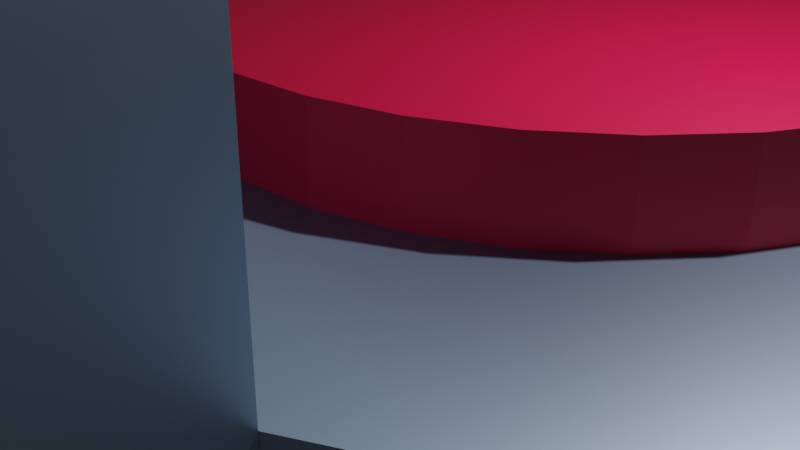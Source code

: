 # Source: launchpad.blend  (saved by Blender 2.81.16; exported with 4.5.12 LTS)
import bpy
from mathutils import Matrix  # noqa: F401  (used for matrix-valued properties, if any)

bpy.ops.wm.read_factory_settings(use_empty=True)
scene = bpy.context.scene
scene.name = 'Scene'

# ---- collections
col_collection = bpy.data.collections.new('Collection'); scene.collection.children.link(col_collection)

# ---- materials (node trees are filled in below, after node groups)
mat_steel = bpy.data.materials.new('Steel')
mat_steel.use_transparent_shadow = False
mat_launchpad = bpy.data.materials.new('launchpad')
mat_launchpad.use_transparent_shadow = False

# ---- material node trees
mat_steel.use_nodes = True; mat_steel.node_tree.nodes.clear()
_N = mat_steel.node_tree.nodes; _L = mat_steel.node_tree.links
n0 = _N.new('ShaderNodeOutputMaterial'); n0.name = 'Material Output'; n0.location = (300, 300)
n1 = _N.new('ShaderNodeBsdfPrincipled'); n1.name = 'Principled BSDF'; n1.location = (10, 300)
n1.distribution = 'GGX'
n1.subsurface_method = 'BURLEY'
n1.inputs[0].default_value = (0.06125, 0.2232, 0.4564, 1.0)
n1.inputs[1].default_value = 0.5246
n1.inputs[3].default_value = 9.05
n1.inputs[15].default_value = 0.5574
n1.inputs[18].default_value = 0.3169
n1.inputs[27].default_value = (0.0, 0.0, 0.0, 1.0)
n1.inputs[28].default_value = 1.0
_L.new(n1.outputs[0], n0.inputs[0])
n0.is_active_output = True
mat_launchpad.use_nodes = True; mat_launchpad.node_tree.nodes.clear()
_N = mat_launchpad.node_tree.nodes; _L = mat_launchpad.node_tree.links
n0 = _N.new('ShaderNodeOutputMaterial'); n0.name = 'Material Output'; n0.location = (300, 300)
n1 = _N.new('ShaderNodeBsdfPrincipled'); n1.name = 'Principled BSDF'; n1.location = (10, 300)
n1.distribution = 'GGX'
n1.subsurface_method = 'BURLEY'
n1.inputs[0].default_value = (0.5711, 0.0, 0.04092, 1.0)
n1.inputs[3].default_value = 1.45
n1.inputs[27].default_value = (0.0, 0.0, 0.0, 1.0)
n1.inputs[28].default_value = 1.0
_L.new(n1.outputs[0], n0.inputs[0])
n0.is_active_output = True

# ---- world
world_world = bpy.data.worlds.new('World'); scene.world = world_world
world_world.use_nodes = True; world_world.node_tree.nodes.clear()
_N = world_world.node_tree.nodes; _L = world_world.node_tree.links
n0 = _N.new('ShaderNodeOutputWorld'); n0.name = 'World Output'; n0.location = (300, 300)
n1 = _N.new('ShaderNodeBackground'); n1.name = 'Background'; n1.location = (10, 300)
n1.inputs[0].default_value = (0.05088, 0.05088, 0.05088, 1.0)
_L.new(n1.outputs[0], n0.inputs[0])
n0.is_active_output = True
world_world.color = (0.05088, 0.05088, 0.05088)
world_world.use_sun_shadow = False
world_world.sun_shadow_jitter_overblur = 0.0

# ---- cameras
cam_camera = bpy.data.cameras.new('Camera')
cam_camera.clip_end = 100.0
cam_camera.ortho_scale = 7.314

# ---- lights
light_light = bpy.data.lights.new('Light', 'POINT')
light_light.transmission_factor = 0.0
light_light.energy = 1000.0
light_light.shadow_soft_size = 0.1
light_light.shadow_maximum_resolution = 0.006
light_light.use_absolute_resolution = True

# ---- meshes
me_cylinder = bpy.data.meshes.new('Cylinder')
me_cylinder.from_pydata([(0.0, 1.029, -1.028), (1.573e-08, 1.029, 1.028), (0.2008, 1.01, -1.028), (0.2008, 1.01, 1.028), (0.3939, 0.951, -1.028), (0.3939, 0.951, 1.028), (0.5719, 0.8559, -1.028), (0.5719, 0.8559, 1.028), (0.7278, 0.7278, -1.028), (0.7278, 0.7278, 1.028), (0.8559, 0.5719, -1.028), (0.8559, 0.5719, 1.028), (0.951, 0.3939, -1.028), (0.951, 0.3939, 1.028), (1.01, 0.2008, -1.028), (1.01, 0.2008, 1.028), (1.029, 7.55e-08, -1.028), (1.029, 7.55e-08, 1.028), (1.01, -0.2008, -1.028), (1.01, -0.2008, 1.028), (0.951, -0.3939, -1.028), (0.951, -0.3939, 1.028), (0.8559, -0.5719, -1.028), (0.8559, -0.5719, 1.028), (0.7278, -0.7278, -1.028), (0.7278, -0.7278, 1.028), (0.5719, -0.8559, -1.028), (0.5719, -0.8559, 1.028), (0.3939, -0.951, -1.028), (0.3939, -0.951, 1.028), (0.2008, -1.01, -1.028), (0.2008, -1.01, 1.028), (-3.258e-07, -1.029, -1.028), (-3.258e-07, -1.029, 1.028), (-0.2008, -1.01, -1.028), (-0.2008, -1.01, 1.028), (-0.3939, -0.951, -1.028), (-0.3939, -0.951, 1.028), (-0.5719, -0.8559, -1.028), (-0.5719, -0.8559, 1.028), (-0.7278, -0.7278, -1.028), (-0.7278, -0.7278, 1.028), (-0.8559, -0.5719, -1.028), (-0.8559, -0.5719, 1.028), (-0.951, -0.3939, -1.028), (-0.951, -0.3939, 1.028), (-1.01, -0.2008, -1.028), (-1.01, -0.2008, 1.028), (-1.029, 9.656e-07, -1.028), (-1.029, 9.656e-07, 1.028), (-1.01, 0.2008, -1.028), (-1.01, 0.2008, 1.028), (-0.951, 0.3939, -1.028), (-0.951, 0.3939, 1.028), (-0.8559, 0.5719, -1.028), (-0.8559, 0.5719, 1.028), (-0.7278, 0.7278, -1.028), (-0.7278, 0.7278, 1.028), (-0.5719, 0.8559, -1.028), (-0.5719, 0.8559, 1.028), (-0.3939, 0.951, -1.028), (-0.3939, 0.951, 1.028), (-0.2008, 1.01, -1.028), (-0.2008, 1.01, 1.028)], [], [(0, 1, 3, 2), (2, 3, 5, 4), (4, 5, 7, 6), (6, 7, 9, 8), (8, 9, 11, 10), (10, 11, 13, 12), (12, 13, 15, 14), (14, 15, 17, 16), (16, 17, 19, 18), (18, 19, 21, 20), (20, 21, 23, 22), (22, 23, 25, 24), (24, 25, 27, 26), (26, 27, 29, 28), (28, 29, 31, 30), (30, 31, 33, 32), (32, 33, 35, 34), (34, 35, 37, 36), (36, 37, 39, 38), (38, 39, 41, 40), (40, 41, 43, 42), (42, 43, 45, 44), (44, 45, 47, 46), (46, 47, 49, 48), (48, 49, 51, 50), (50, 51, 53, 52), (52, 53, 55, 54), (54, 55, 57, 56), (56, 57, 59, 58), (58, 59, 61, 60), (3, 1, 63, 61, 59, 57, 55, 53, 51, 49, 47, 45, 43, 41, 39, 37, 35, 33, 31, 29, 27, 25, 23, 21, 19, 17, 15, 13, 11, 9, 7, 5), (60, 61, 63, 62), (62, 63, 1, 0), (0, 2, 4, 6, 8, 10, 12, 14, 16, 18, 20, 22, 24, 26, 28, 30, 32, 34, 36, 38, 40, 42, 44, 46, 48, 50, 52, 54, 56, 58, 60, 62)])
_uv = me_cylinder.uv_layers.new(name='UVMap')
_uv.uv.foreach_set('vector', [1.0, 0.5, 1.0, 1.0, 0.9688, 1.0, 0.9688, 0.5, 0.9688, 0.5, 0.9688, 1.0, 0.9375, 1.0, 0.9375, 0.5, 0.9375, 0.5, 0.9375, 1.0, 0.9062, 1.0, 0.9062, 0.5, 0.9062, 0.5, 0.9062, 1.0, 0.875, 1.0, 0.875, 0.5, 0.875, 0.5, 0.875, 1.0, 0.8438, 1.0, 0.8438, 0.5, 0.8438, 0.5, 0.8438, 1.0, 0.8125, 1.0, 0.8125, 0.5, 0.8125, 0.5, 0.8125, 1.0, 0.7812, 1.0, 0.7812, 0.5, 0.7812, 0.5, 0.7812, 1.0, 0.75, 1.0, 0.75, 0.5, 0.75, 0.5, 0.75, 1.0, 0.7188, 1.0, 0.7188, 0.5, 0.7188, 0.5, 0.7188, 1.0, 0.6875, 1.0, 0.6875, 0.5, 0.6875, 0.5, 0.6875, 1.0, 0.6562, 1.0, 0.6562, 0.5, 0.6562, 0.5, 0.6562, 1.0, 0.625, 1.0, 0.625, 0.5, 0.625, 0.5, 0.625, 1.0, 0.5938, 1.0, 0.5938, 0.5, 0.5938, 0.5, 0.5938, 1.0, 0.5625, 1.0, 0.5625, 0.5, 0.5625, 0.5, 0.5625, 1.0, 0.5312, 1.0, 0.5312, 0.5, 0.5312, 0.5, 0.5312, 1.0, 0.5, 1.0, 0.5, 0.5, 0.5, 0.5, 0.5, 1.0, 0.4688, 1.0, 0.4688, 0.5, 0.4688, 0.5, 0.4688, 1.0, 0.4375, 1.0, 0.4375, 0.5, 0.4375, 0.5, 0.4375, 1.0, 0.4062, 1.0, 0.4062, 0.5, 0.4062, 0.5, 0.4062, 1.0, 0.375, 1.0, 0.375, 0.5, 0.375, 0.5, 0.375, 1.0, 0.3438, 1.0, 0.3438, 0.5, 0.3438, 0.5, 0.3438, 1.0, 0.3125, 1.0, 0.3125, 0.5, 0.3125, 0.5, 0.3125, 1.0, 0.2812, 1.0, 0.2812, 0.5, 0.2812, 0.5, 0.2812, 1.0, 0.25, 1.0, 0.25, 0.5, 0.25, 0.5, 0.25, 1.0, 0.2188, 1.0, 0.2188, 0.5, 0.2188, 0.5, 0.2188, 1.0, 0.1875, 1.0, 0.1875, 0.5, 0.1875, 0.5, 0.1875, 1.0, 0.1562, 1.0, 0.1562, 0.5, 0.1562, 0.5, 0.1562, 1.0, 0.125, 1.0, 0.125, 0.5, 0.125, 0.5, 0.125, 1.0, 0.09375, 1.0, 0.09375, 0.5, 0.09375, 0.5, 0.09375, 1.0, 0.0625, 1.0, 0.0625, 0.5, 0.2968, 0.4854, 0.25, 0.49, 0.2032, 0.4854, 0.1582, 0.4717, 0.1167, 0.4496, 0.08029, 0.4197, 0.05045, 0.3833, 0.02827, 0.3418, 0.01461, 0.2968, 0.01, 0.25, 0.01461, 0.2032, 0.02827, 0.1582, 0.05045, 0.1167, 0.08029, 0.08029, 0.1167, 0.05045, 0.1582, 0.02827, 0.2032, 0.01461, 0.25, 0.01, 0.2968, 0.01461, 0.3418, 0.02827, 0.3833, 0.05045, 0.4197, 0.08029, 0.4496, 0.1167, 0.4717, 0.1582, 0.4854, 0.2032, 0.49, 0.25, 0.4854, 0.2968, 0.4717, 0.3418, 0.4496, 0.3833, 0.4197, 0.4197, 0.3833, 0.4496, 0.3418, 0.4717, 0.0625, 0.5, 0.0625, 1.0, 0.03125, 1.0, 0.03125, 0.5, 0.03125, 0.5, 0.03125, 1.0, 0.0, 1.0, 0.0, 0.5, 0.75, 0.49, 0.7968, 0.4854, 0.8418, 0.4717, 0.8833, 0.4496, 0.9197, 0.4197, 0.9496, 0.3833, 0.9717, 0.3418, 0.9854, 0.2968, 0.99, 0.25, 0.9854, 0.2032, 0.9717, 0.1582, 0.9496, 0.1167, 0.9197, 0.08029, 0.8833, 0.05045, 0.8418, 0.02827, 0.7968, 0.01461, 0.75, 0.01, 0.7032, 0.01461, 0.6582, 0.02827, 0.6167, 0.05045, 0.5803, 0.08029, 0.5504, 0.1167, 0.5283, 0.1582, 0.5146, 0.2032, 0.51, 0.25, 0.5146, 0.2968, 0.5283, 0.3418, 0.5504, 0.3833, 0.5803, 0.4197, 0.6167, 0.4496, 0.6582, 0.4717, 0.7032, 0.4854])
me_cylinder.materials.append(mat_steel)
me_cylinder.materials.append(None)
me_cylinder.use_remesh_fix_poles = True
me_cylinder.use_remesh_preserve_attributes = False
me_cylinder.use_mirror_vertex_groups = False
me_cylinder.update()
me_cylinder_001 = bpy.data.meshes.new('Cylinder.001')
me_cylinder_001.from_pydata([(0.0, 1.0, -1.0), (-6.255e-08, 1.0, 1.0), (0.1951, 0.9808, -1.0), (0.1951, 0.9808, 1.0), (0.3827, 0.9239, -1.0), (0.3827, 0.9239, 1.0), (0.5556, 0.8315, -1.0), (0.5556, 0.8315, 1.0), (0.7071, 0.7071, -1.0), (0.7071, 0.7071, 1.0), (0.8315, 0.5556, -1.0), (0.8315, 0.5556, 1.0), (0.9239, 0.3827, -1.0), (0.9239, 0.3827, 1.0), (0.9808, 0.1951, -1.0), (0.9808, 0.1951, 1.0), (1.0, 7.55e-08, -1.0), (1.0, 7.55e-08, 1.0), (0.9808, -0.1951, -1.0), (0.9808, -0.1951, 1.0), (0.9239, -0.3827, -1.0), (0.9239, -0.3827, 1.0), (0.8315, -0.5556, -1.0), (0.8315, -0.5556, 1.0), (0.7071, -0.7071, -1.0), (0.7071, -0.7071, 1.0), (0.5556, -0.8315, -1.0), (0.5556, -0.8315, 1.0), (0.3827, -0.9239, -1.0), (0.3827, -0.9239, 1.0), (0.1951, -0.9808, -1.0), (0.1951, -0.9808, 1.0), (-3.258e-07, -1.0, -1.0), (-3.258e-07, -1.0, 1.0), (-0.1951, -0.9808, -1.0), (-0.1951, -0.9808, 1.0), (-0.3827, -0.9239, -1.0), (-0.3827, -0.9239, 1.0), (-0.5556, -0.8315, -1.0), (-0.5556, -0.8315, 1.0), (-0.7071, -0.7071, -1.0), (-0.7071, -0.7071, 1.0), (-0.8315, -0.5556, -1.0), (-0.8315, -0.5556, 1.0), (-0.9239, -0.3827, -1.0), (-0.9239, -0.3827, 1.0), (-0.9808, -0.1951, -1.0), (-0.9808, -0.1951, 1.0), (-1.0, 9.656e-07, -1.0), (-1.0, 9.656e-07, 1.0), (-0.9808, 0.1951, -1.0), (-0.9808, 0.1951, 1.0), (-0.9239, 0.3827, -1.0), (-0.9239, 0.3827, 1.0), (-0.8315, 0.5556, -1.0), (-0.8315, 0.5556, 1.0), (-0.7071, 0.7071, -1.0), (-0.7071, 0.7071, 1.0), (-0.5556, 0.8315, -1.0), (-0.5556, 0.8315, 1.0), (-0.3827, 0.9239, -1.0), (-0.3827, 0.9239, 1.0), (-0.1951, 0.9808, -1.0), (-0.1951, 0.9808, 1.0)], [], [(0, 1, 3, 2), (2, 3, 5, 4), (4, 5, 7, 6), (6, 7, 9, 8), (8, 9, 11, 10), (10, 11, 13, 12), (12, 13, 15, 14), (14, 15, 17, 16), (16, 17, 19, 18), (18, 19, 21, 20), (20, 21, 23, 22), (22, 23, 25, 24), (24, 25, 27, 26), (26, 27, 29, 28), (28, 29, 31, 30), (30, 31, 33, 32), (32, 33, 35, 34), (34, 35, 37, 36), (36, 37, 39, 38), (38, 39, 41, 40), (40, 41, 43, 42), (42, 43, 45, 44), (44, 45, 47, 46), (46, 47, 49, 48), (48, 49, 51, 50), (50, 51, 53, 52), (52, 53, 55, 54), (54, 55, 57, 56), (56, 57, 59, 58), (58, 59, 61, 60), (3, 1, 63, 61, 59, 57, 55, 53, 51, 49, 47, 45, 43, 41, 39, 37, 35, 33, 31, 29, 27, 25, 23, 21, 19, 17, 15, 13, 11, 9, 7, 5), (60, 61, 63, 62), (62, 63, 1, 0), (0, 2, 4, 6, 8, 10, 12, 14, 16, 18, 20, 22, 24, 26, 28, 30, 32, 34, 36, 38, 40, 42, 44, 46, 48, 50, 52, 54, 56, 58, 60, 62)])
_uv = me_cylinder_001.uv_layers.new(name='UVMap')
_uv.uv.foreach_set('vector', [1.0, 0.5, 1.0, 1.0, 0.9688, 1.0, 0.9688, 0.5, 0.9688, 0.5, 0.9688, 1.0, 0.9375, 1.0, 0.9375, 0.5, 0.9375, 0.5, 0.9375, 1.0, 0.9062, 1.0, 0.9062, 0.5, 0.9062, 0.5, 0.9062, 1.0, 0.875, 1.0, 0.875, 0.5, 0.875, 0.5, 0.875, 1.0, 0.8438, 1.0, 0.8438, 0.5, 0.8438, 0.5, 0.8438, 1.0, 0.8125, 1.0, 0.8125, 0.5, 0.8125, 0.5, 0.8125, 1.0, 0.7812, 1.0, 0.7812, 0.5, 0.7812, 0.5, 0.7812, 1.0, 0.75, 1.0, 0.75, 0.5, 0.75, 0.5, 0.75, 1.0, 0.7188, 1.0, 0.7188, 0.5, 0.7188, 0.5, 0.7188, 1.0, 0.6875, 1.0, 0.6875, 0.5, 0.6875, 0.5, 0.6875, 1.0, 0.6562, 1.0, 0.6562, 0.5, 0.6562, 0.5, 0.6562, 1.0, 0.625, 1.0, 0.625, 0.5, 0.625, 0.5, 0.625, 1.0, 0.5938, 1.0, 0.5938, 0.5, 0.5938, 0.5, 0.5938, 1.0, 0.5625, 1.0, 0.5625, 0.5, 0.5625, 0.5, 0.5625, 1.0, 0.5312, 1.0, 0.5312, 0.5, 0.5312, 0.5, 0.5312, 1.0, 0.5, 1.0, 0.5, 0.5, 0.5, 0.5, 0.5, 1.0, 0.4688, 1.0, 0.4688, 0.5, 0.4688, 0.5, 0.4688, 1.0, 0.4375, 1.0, 0.4375, 0.5, 0.4375, 0.5, 0.4375, 1.0, 0.4062, 1.0, 0.4062, 0.5, 0.4062, 0.5, 0.4062, 1.0, 0.375, 1.0, 0.375, 0.5, 0.375, 0.5, 0.375, 1.0, 0.3438, 1.0, 0.3438, 0.5, 0.3438, 0.5, 0.3438, 1.0, 0.3125, 1.0, 0.3125, 0.5, 0.3125, 0.5, 0.3125, 1.0, 0.2812, 1.0, 0.2812, 0.5, 0.2812, 0.5, 0.2812, 1.0, 0.25, 1.0, 0.25, 0.5, 0.25, 0.5, 0.25, 1.0, 0.2188, 1.0, 0.2188, 0.5, 0.2188, 0.5, 0.2188, 1.0, 0.1875, 1.0, 0.1875, 0.5, 0.1875, 0.5, 0.1875, 1.0, 0.1562, 1.0, 0.1562, 0.5, 0.1562, 0.5, 0.1562, 1.0, 0.125, 1.0, 0.125, 0.5, 0.125, 0.5, 0.125, 1.0, 0.09375, 1.0, 0.09375, 0.5, 0.09375, 0.5, 0.09375, 1.0, 0.0625, 1.0, 0.0625, 0.5, 0.2968, 0.4854, 0.25, 0.49, 0.2032, 0.4854, 0.1582, 0.4717, 0.1167, 0.4496, 0.08029, 0.4197, 0.05045, 0.3833, 0.02827, 0.3418, 0.01461, 0.2968, 0.01, 0.25, 0.01461, 0.2032, 0.02827, 0.1582, 0.05045, 0.1167, 0.08029, 0.08029, 0.1167, 0.05045, 0.1582, 0.02827, 0.2032, 0.01461, 0.25, 0.01, 0.2968, 0.01461, 0.3418, 0.02827, 0.3833, 0.05045, 0.4197, 0.08029, 0.4496, 0.1167, 0.4717, 0.1582, 0.4854, 0.2032, 0.49, 0.25, 0.4854, 0.2968, 0.4717, 0.3418, 0.4496, 0.3833, 0.4197, 0.4197, 0.3833, 0.4496, 0.3418, 0.4717, 0.0625, 0.5, 0.0625, 1.0, 0.03125, 1.0, 0.03125, 0.5, 0.03125, 0.5, 0.03125, 1.0, 0.0, 1.0, 0.0, 0.5, 0.75, 0.49, 0.7968, 0.4854, 0.8418, 0.4717, 0.8833, 0.4496, 0.9197, 0.4197, 0.9496, 0.3833, 0.9717, 0.3418, 0.9854, 0.2968, 0.99, 0.25, 0.9854, 0.2032, 0.9717, 0.1582, 0.9496, 0.1167, 0.9197, 0.08029, 0.8833, 0.05045, 0.8418, 0.02827, 0.7968, 0.01461, 0.75, 0.01, 0.7032, 0.01461, 0.6582, 0.02827, 0.6167, 0.05045, 0.5803, 0.08029, 0.5504, 0.1167, 0.5283, 0.1582, 0.5146, 0.2032, 0.51, 0.25, 0.5146, 0.2968, 0.5283, 0.3418, 0.5504, 0.3833, 0.5803, 0.4197, 0.6167, 0.4496, 0.6582, 0.4717, 0.7032, 0.4854])
me_cylinder_001.materials.append(mat_launchpad)
me_cylinder_001.use_remesh_fix_poles = True
me_cylinder_001.use_remesh_preserve_attributes = False
me_cylinder_001.use_mirror_vertex_groups = False
me_cylinder_001.update()
me_cube_001 = bpy.data.meshes.new('Cube.001')
me_cube_001.from_pydata([(-1.0, -1.0, -1.0), (-1.0, -1.0, 1.0), (-1.0, 1.0, -1.0), (-1.0, 1.0, 1.0), (1.0, -1.0, -1.0), (1.0, -1.0, 1.0), (1.0, 1.0, -1.0), (1.0, 1.0, 1.0), (-1.0, -0.1433, -0.5929), (-1.0, -0.02667, -0.5955), (-1.0, 0.08556, -0.6032), (-1.0, 0.1889, -0.6157), (-1.0, 0.2796, -0.6325), (-1.0, 0.354, -0.653), (-1.0, 0.4093, -0.6764), (-1.0, 0.4433, -0.7018), (-1.0, 0.4548, -0.7282), (-1.0, 0.4433, -0.7546), (-1.0, 0.4093, -0.78), (-1.0, 0.354, -0.8034), (-1.0, 0.2796, -0.8239), (-1.0, 0.1889, -0.8407), (-1.0, 0.08556, -0.8532), (-1.0, -0.02667, -0.8609), (-1.0, -0.1433, -0.8635), (-1.0, -0.2601, -0.8609), (-1.0, -0.3723, -0.8532), (-1.0, -0.4757, -0.8407), (-1.0, -0.5663, -0.8239), (-1.0, -0.6407, -0.8034), (-1.0, -0.696, -0.78), (-1.0, -0.73, -0.7546), (-1.0, -0.7415, -0.7282), (-1.0, -0.73, -0.7018), (-1.0, -0.696, -0.6764), (-1.0, -0.6407, -0.653), (-1.0, -0.5663, -0.6325), (-1.0, -0.4757, -0.6157), (-1.0, -0.3723, -0.6032), (-1.0, -0.2601, -0.5955), (1.0, -0.005885, -0.6087), (1.0, 0.08994, -0.6109), (1.0, 0.1821, -0.6172), (1.0, 0.267, -0.6274), (1.0, 0.3415, -0.6413), (1.0, 0.4026, -0.6581), (1.0, 0.448, -0.6773), (1.0, 0.4759, -0.6982), (1.0, 0.4854, -0.7199), (1.0, 0.4759, -0.7415), (1.0, 0.448, -0.7624), (1.0, 0.4026, -0.7816), (1.0, 0.3415, -0.7984), (1.0, 0.267, -0.8123), (1.0, 0.1821, -0.8225), (1.0, 0.08994, -0.8288), (1.0, -0.005885, -0.831), (1.0, -0.1018, -0.8288), (1.0, -0.1939, -0.8225), (1.0, -0.2788, -0.8122), (1.0, -0.3533, -0.7984), (1.0, -0.4144, -0.7816), (1.0, -0.4598, -0.7624), (1.0, -0.4877, -0.7415), (1.0, -0.4972, -0.7198), (1.0, -0.4877, -0.6982), (1.0, -0.4598, -0.6773), (1.0, -0.4144, -0.6581), (1.0, -0.3533, -0.6413), (1.0, -0.2788, -0.6274), (1.0, -0.1939, -0.6172), (1.0, -0.1018, -0.6109), (-1.0, -0.03328, -0.166), (-1.0, 0.07561, -0.1684), (-1.0, 0.1803, -0.1756), (-1.0, 0.2768, -0.1873), (-1.0, 0.3614, -0.203), (-1.0, 0.4308, -0.2221), (-1.0, 0.4824, -0.2439), (-1.0, 0.5142, -0.2676), (-1.0, 0.5248, -0.2923), (-1.0, 0.5141, -0.3169), (-1.0, 0.4824, -0.3406), (-1.0, 0.4308, -0.3624), (-1.0, 0.3613, -0.3815), (-1.0, 0.2768, -0.3972), (-1.0, 0.1803, -0.4089), (-1.0, 0.0756, -0.416), (-1.0, -0.03331, -0.4185), (-1.0, -0.1422, -0.416), (-1.0, -0.2469, -0.4089), (-1.0, -0.3434, -0.3972), (-1.0, -0.428, -0.3815), (-1.0, -0.4974, -0.3624), (-1.0, -0.5489, -0.3405), (-1.0, -0.5807, -0.3169), (-1.0, -0.5914, -0.2922), (-1.0, -0.5807, -0.2676), (-1.0, -0.5489, -0.2439), (-1.0, -0.4974, -0.2221), (-1.0, -0.428, -0.203), (-1.0, -0.3434, -0.1873), (-1.0, -0.2469, -0.1756), (-1.0, -0.1422, -0.1684), (1.0, 0.01668, -0.1042), (1.0, 0.1083, -0.1062), (1.0, 0.1963, -0.1123), (1.0, 0.2775, -0.1221), (1.0, 0.3486, -0.1353), (1.0, 0.407, -0.1514), (1.0, 0.4504, -0.1698), (1.0, 0.4771, -0.1897), (1.0, 0.4861, -0.2104), (1.0, 0.4771, -0.2311), (1.0, 0.4504, -0.251), (1.0, 0.407, -0.2694), (1.0, 0.3486, -0.2855), (1.0, 0.2775, -0.2987), (1.0, 0.1963, -0.3085), (1.0, 0.1083, -0.3145), (1.0, 0.01666, -0.3166), (1.0, -0.0749, -0.3145), (1.0, -0.163, -0.3085), (1.0, -0.2441, -0.2987), (1.0, -0.3153, -0.2855), (1.0, -0.3737, -0.2694), (1.0, -0.4171, -0.251), (1.0, -0.4437, -0.2311), (1.0, -0.4528, -0.2104), (1.0, -0.4438, -0.1897), (1.0, -0.417, -0.1698), (1.0, -0.3737, -0.1514), (1.0, -0.3153, -0.1353), (1.0, -0.2441, -0.1221), (1.0, -0.163, -0.1123), (1.0, -0.0749, -0.1062), (-1.0, -0.1148, 0.3828), (-1.0, -0.01209, 0.3806), (-1.0, 0.08668, 0.3738), (-1.0, 0.1777, 0.3628), (-1.0, 0.2574, 0.348), (-1.0, 0.3229, 0.3299), (-1.0, 0.3716, 0.3093), (-1.0, 0.4015, 0.287), (-1.0, 0.4116, 0.2638), (-1.0, 0.4015, 0.2406), (-1.0, 0.3716, 0.2182), (-1.0, 0.3229, 0.1976), (-1.0, 0.2574, 0.1795), (-1.0, 0.1777, 0.1648), (-1.0, 0.08668, 0.1538), (-1.0, -0.01205, 0.147), (-1.0, -0.1148, 0.1447), (-1.0, -0.2175, 0.147), (-1.0, -0.3162, 0.1538), (-1.0, -0.4072, 0.1647), (-1.0, -0.487, 0.1796), (-1.0, -0.5525, 0.1976), (-1.0, -0.6012, 0.2182), (-1.0, -0.6311, 0.2405), (-1.0, -0.6412, 0.2638), (-1.0, -0.6311, 0.287), (-1.0, -0.6012, 0.3093), (-1.0, -0.5525, 0.3299), (-1.0, -0.487, 0.348), (-1.0, -0.4072, 0.3628), (-1.0, -0.3162, 0.3738), (-1.0, -0.2174, 0.3806), (1.0, 0.01434, 0.3744), (1.0, 0.1057, 0.3724), (1.0, 0.1936, 0.3663), (1.0, 0.2746, 0.3565), (1.0, 0.3456, 0.3434), (1.0, 0.4038, 0.3273), (1.0, 0.4472, 0.309), (1.0, 0.4738, 0.2891), (1.0, 0.4828, 0.2684), (1.0, 0.4738, 0.2478), (1.0, 0.4472, 0.2279), (1.0, 0.4039, 0.2095), (1.0, 0.3456, 0.1935), (1.0, 0.2746, 0.1803), (1.0, 0.1936, 0.1705), (1.0, 0.1058, 0.1645), (1.0, 0.01436, 0.1625), (1.0, -0.07707, 0.1645), (1.0, -0.1649, 0.1705), (1.0, -0.2459, 0.1803), (1.0, -0.3169, 0.1935), (1.0, -0.3752, 0.2095), (1.0, -0.4185, 0.2279), (1.0, -0.4451, 0.2478), (1.0, -0.4541, 0.2684), (1.0, -0.4451, 0.2891), (1.0, -0.4185, 0.309), (1.0, -0.3752, 0.3273), (1.0, -0.3169, 0.3434), (1.0, -0.2459, 0.3565), (1.0, -0.1649, 0.3663), (1.0, -0.07703, 0.3724), (1.0, 0.01464, 0.7697), (1.0, 0.1061, 0.7677), (1.0, 0.1939, 0.7617), (1.0, 0.2749, 0.7519), (1.0, 0.3459, 0.7387), (1.0, 0.4041, 0.7227), (1.0, 0.4475, 0.7043), (1.0, 0.4741, 0.6845), (1.0, 0.4831, 0.6638), (1.0, 0.4741, 0.6431), (1.0, 0.4474, 0.6232), (1.0, 0.4042, 0.6049), (1.0, 0.3459, 0.5888), (1.0, 0.2749, 0.5757), (1.0, 0.194, 0.5659), (1.0, 0.1061, 0.5598), (1.0, 0.01468, 0.5578), (1.0, -0.07673, 0.5599), (1.0, -0.1646, 0.5659), (1.0, -0.2456, 0.5756), (1.0, -0.3166, 0.5888), (1.0, -0.3749, 0.6049), (1.0, -0.4181, 0.6232), (1.0, -0.4448, 0.6431), (1.0, -0.4538, 0.6638), (1.0, -0.4448, 0.6844), (1.0, -0.4181, 0.7043), (1.0, -0.3749, 0.7226), (1.0, -0.3166, 0.7387), (1.0, -0.2456, 0.7519), (1.0, -0.1646, 0.7617), (1.0, -0.07673, 0.7677), (-1.0, -0.0982, 0.8566), (-1.0, 0.004373, 0.8543), (-1.0, 0.1029, 0.8476), (-1.0, 0.1938, 0.8366), (-1.0, 0.2735, 0.8218), (-1.0, 0.3388, 0.8038), (-1.0, 0.3874, 0.7832), (-1.0, 0.4173, 0.7609), (-1.0, 0.4274, 0.7377), (-1.0, 0.4173, 0.7146), (-1.0, 0.3874, 0.6922), (-1.0, 0.3388, 0.6717), (-1.0, 0.2735, 0.6537), (-1.0, 0.1938, 0.6389), (-1.0, 0.103, 0.6279), (-1.0, 0.004379, 0.6211), (-1.0, -0.09815, 0.6188), (-1.0, -0.2007, 0.6212), (-1.0, -0.2993, 0.6279), (-1.0, -0.3901, 0.6389), (-1.0, -0.4698, 0.6537), (-1.0, -0.5352, 0.6717), (-1.0, -0.5837, 0.6922), (-1.0, -0.6136, 0.7146), (-1.0, -0.6237, 0.7377), (-1.0, -0.6136, 0.7609), (-1.0, -0.5838, 0.7832), (-1.0, -0.5352, 0.8038), (-1.0, -0.4698, 0.8218), (-1.0, -0.3902, 0.8366), (-1.0, -0.2993, 0.8476), (-1.0, -0.2007, 0.8543)], [], [(0, 96, 95, 94, 93, 92, 91, 90, 89, 88, 87, 86, 85, 84, 83, 82, 81, 80, 2, 16, 15, 14, 13, 12, 11, 10, 9, 8, 39, 38, 37, 36, 35, 34, 33, 32), (2, 3, 7, 6), (6, 48, 49, 50, 51, 52, 53, 54, 55, 56, 57, 58, 59, 60, 61, 62, 63, 64, 4), (4, 5, 1, 0), (2, 6, 4, 0), (7, 3, 1, 5), (31, 30, 29, 28, 27, 26, 25, 24, 23, 22, 21, 20, 19, 18, 17, 16, 2, 0, 32), (4, 64, 65, 66, 67, 68, 69, 70, 71, 40, 41, 42, 43, 44, 45, 46, 47, 48, 6, 112, 113, 114, 115, 116, 117, 118, 119, 120, 121, 122, 123, 124, 125, 126, 127, 128), (2, 80, 79, 78, 77, 76, 75, 74, 73, 72, 103, 102, 101, 100, 99, 98, 97, 96, 0, 1, 160, 159, 158, 157, 156, 155, 154, 153, 152, 151, 150, 149, 148, 147, 146, 145, 144, 3), (129, 130, 131, 132, 133, 134, 135, 104, 105, 106, 107, 108, 109, 110, 111, 112, 6, 7, 176, 177, 178, 179, 180, 181, 182, 183, 184, 185, 186, 187, 188, 189, 190, 191, 192, 5, 4, 128), (3, 144, 143, 142, 141, 140, 139, 138, 137, 136, 167, 166, 165, 164, 163, 162, 161, 160, 1, 256, 255, 254, 253, 252, 251, 250, 249, 248, 247, 246, 245, 244, 243, 242, 241, 240), (5, 192, 224, 225, 226, 227, 228, 229, 230, 231, 200, 201, 202, 203, 204, 205, 206, 207, 208, 7), (7, 208, 209, 210, 211, 212, 213, 214, 215, 216, 217, 218, 219, 220, 221, 222, 223, 224, 192, 193, 194, 195, 196, 197, 198, 199, 168, 169, 170, 171, 172, 173, 174, 175, 176), (239, 238, 237, 236, 235, 234, 233, 232, 263, 262, 261, 260, 259, 258, 257, 256, 1, 3, 240)])
_uv = me_cube_001.uv_layers.new(name='UVMap')
_uv.uv.foreach_set('vector', [0.375, 0.0, 0.4635, 0.05107, 0.4604, 0.05242, 0.4574, 0.05638, 0.4547, 0.06283, 0.4523, 0.07151, 0.4503, 0.08208, 0.4489, 0.09414, 0.448, 0.1072, 0.4477, 0.1208, 0.448, 0.1344, 0.4489, 0.1475, 0.4504, 0.1596, 0.4523, 0.1702, 0.4547, 0.1789, 0.4574, 0.1853, 0.4604, 0.1893, 0.4635, 0.1906, 0.375, 0.25, 0.409, 0.1819, 0.4123, 0.1804, 0.4154, 0.1762, 0.4184, 0.1693, 0.4209, 0.16, 0.423, 0.1486, 0.4246, 0.1357, 0.4256, 0.1217, 0.4259, 0.1071, 0.4256, 0.09249, 0.4246, 0.07847, 0.423, 0.06554, 0.4209, 0.05421, 0.4184, 0.04491, 0.4154, 0.038, 0.4123, 0.03374, 0.409, 0.03231, 0.375, 0.25, 0.625, 0.25, 0.625, 0.5, 0.375, 0.5, 0.375, 0.5, 0.41, 0.5643, 0.4073, 0.5655, 0.4047, 0.569, 0.4023, 0.5747, 0.4002, 0.5823, 0.3985, 0.5916, 0.3972, 0.6022, 0.3964, 0.6138, 0.3961, 0.6257, 0.3964, 0.6377, 0.3972, 0.6492, 0.3985, 0.6599, 0.4002, 0.6692, 0.4023, 0.6768, 0.4047, 0.6825, 0.4073, 0.686, 0.41, 0.6871, 0.375, 0.75, 0.375, 0.75, 0.625, 0.75, 0.625, 1.0, 0.375, 1.0, 0.125, 0.5, 0.375, 0.5, 0.375, 0.75, 0.125, 0.75, 0.625, 0.5, 0.875, 0.5, 0.875, 0.75, 0.625, 0.75, 0.4057, 0.03374, 0.4025, 0.038, 0.3996, 0.04491, 0.397, 0.05421, 0.3949, 0.06554, 0.3933, 0.07847, 0.3924, 0.09249, 0.3921, 0.1071, 0.3924, 0.1217, 0.3933, 0.1357, 0.3949, 0.1486, 0.397, 0.16, 0.3996, 0.1693, 0.4025, 0.1762, 0.4057, 0.1804, 0.409, 0.1819, 0.375, 0.25, 0.375, 0.0, 0.409, 0.03231, 0.375, 0.75, 0.41, 0.6871, 0.4127, 0.686, 0.4153, 0.6825, 0.4177, 0.6768, 0.4198, 0.6692, 0.4216, 0.6599, 0.4229, 0.6492, 0.4236, 0.6377, 0.4239, 0.6257, 0.4236, 0.6138, 0.4229, 0.6022, 0.4216, 0.5916, 0.4198, 0.5823, 0.4177, 0.5747, 0.4153, 0.569, 0.4127, 0.5655, 0.41, 0.5643, 0.375, 0.5, 0.4737, 0.5642, 0.4711, 0.5654, 0.4686, 0.5687, 0.4663, 0.5741, 0.4643, 0.5814, 0.4627, 0.5903, 0.4614, 0.6005, 0.4607, 0.6115, 0.4604, 0.6229, 0.4607, 0.6344, 0.4614, 0.6454, 0.4627, 0.6555, 0.4643, 0.6644, 0.4663, 0.6717, 0.4686, 0.6771, 0.4711, 0.6805, 0.4737, 0.6816, 0.375, 0.25, 0.4635, 0.1906, 0.4665, 0.1893, 0.4695, 0.1853, 0.4722, 0.1788, 0.4746, 0.1702, 0.4766, 0.1596, 0.4781, 0.1475, 0.4789, 0.1345, 0.4793, 0.1208, 0.479, 0.1072, 0.478, 0.09414, 0.4766, 0.08208, 0.4746, 0.0715, 0.4722, 0.06283, 0.4695, 0.05639, 0.4665, 0.05241, 0.4635, 0.05107, 0.375, 0.0, 0.625, 0.0, 0.533, 0.04485, 0.5301, 0.04612, 0.5273, 0.04984, 0.5247, 0.05594, 0.5224, 0.06413, 0.5206, 0.07409, 0.5192, 0.08548, 0.5184, 0.09781, 0.5181, 0.1107, 0.5184, 0.1235, 0.5192, 0.1358, 0.5206, 0.1472, 0.5224, 0.1572, 0.5247, 0.1654, 0.5273, 0.1714, 0.5301, 0.1752, 0.533, 0.1765, 0.625, 0.25, 0.4763, 0.6805, 0.4788, 0.6771, 0.4811, 0.6717, 0.4831, 0.6644, 0.4847, 0.6555, 0.486, 0.6454, 0.4867, 0.6344, 0.487, 0.6229, 0.4867, 0.6115, 0.486, 0.6005, 0.4847, 0.5903, 0.4831, 0.5814, 0.4811, 0.5741, 0.4788, 0.5687, 0.4763, 0.5654, 0.4737, 0.5642, 0.375, 0.5, 0.625, 0.5, 0.5336, 0.5646, 0.531, 0.5658, 0.5285, 0.5691, 0.5262, 0.5745, 0.5242, 0.5818, 0.5225, 0.5907, 0.5213, 0.6008, 0.5206, 0.6118, 0.5203, 0.6232, 0.5206, 0.6346, 0.5213, 0.6456, 0.5225, 0.6557, 0.5242, 0.6646, 0.5262, 0.6719, 0.5285, 0.6773, 0.531, 0.6806, 0.5336, 0.6818, 0.625, 0.75, 0.375, 0.75, 0.4737, 0.6816, 0.625, 0.25, 0.533, 0.1765, 0.5359, 0.1752, 0.5387, 0.1714, 0.5412, 0.1654, 0.5435, 0.1572, 0.5453, 0.1472, 0.5467, 0.1358, 0.5476, 0.1235, 0.5479, 0.1107, 0.5476, 0.09782, 0.5467, 0.08548, 0.5453, 0.0741, 0.5435, 0.06412, 0.5412, 0.05593, 0.5387, 0.04986, 0.5359, 0.04611, 0.533, 0.04485, 0.625, 0.0, 0.5922, 0.04703, 0.5893, 0.04829, 0.5865, 0.05203, 0.584, 0.0581, 0.5817, 0.06627, 0.5799, 0.07623, 0.5785, 0.08759, 0.5776, 0.09991, 0.5774, 0.1127, 0.5776, 0.1255, 0.5785, 0.1379, 0.5799, 0.1492, 0.5817, 0.1592, 0.584, 0.1674, 0.5865, 0.1734, 0.5893, 0.1772, 0.5922, 0.1784, 0.625, 0.75, 0.5336, 0.6818, 0.583, 0.6817, 0.5856, 0.6806, 0.588, 0.6773, 0.5903, 0.6719, 0.5923, 0.6646, 0.594, 0.6557, 0.5952, 0.6456, 0.596, 0.6346, 0.5962, 0.6232, 0.596, 0.6117, 0.5952, 0.6008, 0.594, 0.5906, 0.5923, 0.5818, 0.5903, 0.5745, 0.588, 0.5691, 0.5856, 0.5657, 0.583, 0.5646, 0.625, 0.5, 0.625, 0.5, 0.583, 0.5646, 0.5804, 0.5657, 0.5779, 0.5691, 0.5756, 0.5745, 0.5736, 0.5818, 0.572, 0.5906, 0.5707, 0.6008, 0.57, 0.6117, 0.5697, 0.6232, 0.57, 0.6346, 0.5707, 0.6456, 0.572, 0.6557, 0.5736, 0.6646, 0.5756, 0.6719, 0.5779, 0.6773, 0.5804, 0.6806, 0.583, 0.6817, 0.5336, 0.6818, 0.5361, 0.6806, 0.5386, 0.6773, 0.5409, 0.6719, 0.5429, 0.6646, 0.5446, 0.6557, 0.5458, 0.6456, 0.5465, 0.6346, 0.5468, 0.6232, 0.5465, 0.6118, 0.5458, 0.6008, 0.5446, 0.5907, 0.5429, 0.5818, 0.5409, 0.5745, 0.5386, 0.5691, 0.5361, 0.5658, 0.5336, 0.5646, 0.5951, 0.1772, 0.5979, 0.1734, 0.6005, 0.1674, 0.6027, 0.1592, 0.6046, 0.1492, 0.6059, 0.1379, 0.6068, 0.1255, 0.6071, 0.1127, 0.6068, 0.09991, 0.6059, 0.08759, 0.6046, 0.07622, 0.6027, 0.06627, 0.6005, 0.0581, 0.5979, 0.05203, 0.5951, 0.04829, 0.5922, 0.04703, 0.625, 0.0, 0.625, 0.25, 0.5922, 0.1784])
me_cube_001.materials.append(mat_steel)
me_cube_001.use_remesh_fix_poles = True
me_cube_001.use_remesh_preserve_attributes = False
me_cube_001.use_mirror_vertex_groups = False
me_cube_001.update()
me_circle = bpy.data.meshes.new('Circle')
me_circle.from_pydata([(-7.495e-22, 4.843, -1.68e-07), (-0.1951, 4.823, -1.68e-07), (-0.3827, 4.766, -1.68e-07), (-0.5556, 4.674, -1.68e-07), (-0.7071, 4.55, -1.68e-07), (-0.8315, 4.398, -1.68e-07), (-0.9239, 4.225, -1.68e-07), (-0.9808, 4.038, -1.68e-07), (-1.0, 3.843, -1.68e-07), (-0.9808, 3.647, -1.68e-07), (-0.9239, 3.46, -1.68e-07), (-0.8315, 3.287, -1.68e-07), (-0.7071, 3.135, -1.68e-07), (-0.5556, 3.011, -1.68e-07), (-0.3827, 2.919, -1.68e-07), (-0.1951, 2.862, -1.68e-07), (3.258e-07, 2.843, -1.68e-07), (0.1951, 2.862, -1.68e-07), (0.3827, 2.919, -1.68e-07), (0.5556, 3.011, -1.68e-07), (0.7071, 3.135, -1.68e-07), (0.8315, 3.287, -1.68e-07), (0.9239, 3.46, -1.68e-07), (0.9808, 3.647, -1.68e-07), (1.0, 3.843, -1.68e-07), (0.9808, 4.038, -1.68e-07), (0.9239, 4.225, -1.68e-07), (0.8315, 4.398, -1.68e-07), (0.7071, 4.55, -1.68e-07), (0.5556, 4.674, -1.68e-07), (0.3827, 4.766, -1.68e-07), (0.1951, 4.823, -1.68e-07)], [(1, 0), (2, 1), (3, 2), (4, 3), (5, 4), (6, 5), (7, 6), (8, 7), (9, 8), (10, 9), (11, 10), (12, 11), (13, 12), (14, 13), (15, 14), (16, 15), (17, 16), (18, 17), (19, 18), (20, 19), (21, 20), (22, 21), (23, 22), (24, 23), (25, 24), (26, 25), (27, 26), (28, 27), (29, 28), (30, 29), (31, 30), (0, 31)], [])
_uv = me_circle.uv_layers.new(name='UVMap')
_uv.uv.foreach_set('vector', [])
me_circle.use_remesh_fix_poles = True
me_circle.use_remesh_preserve_attributes = False
me_circle.use_mirror_vertex_groups = False
me_circle.update()
me_circle_002 = bpy.data.meshes.new('Circle.002')
me_circle_002.from_pydata([(0.0, 1.0, 0.0), (-0.1951, 0.9808, 0.0), (-0.3827, 0.9239, 0.0), (-0.5556, 0.8315, 0.0), (-0.7071, 0.7071, 0.0), (-0.8315, 0.5556, 0.0), (-0.9239, 0.3827, 0.0), (-0.9808, 0.1951, 0.0), (-1.0, 7.55e-08, 0.0), (-0.9808, -0.1951, 0.0), (-0.9239, -0.3827, 0.0), (-0.8315, -0.5556, 0.0), (-0.7071, -0.7071, 0.0), (-0.5556, -0.8315, 0.0), (-0.3827, -0.9239, 0.0), (-0.1951, -0.9808, 0.0), (3.258e-07, -1.0, 0.0), (0.1951, -0.9808, 0.0), (0.3827, -0.9239, 0.0), (0.5556, -0.8315, 0.0), (0.7071, -0.7071, 0.0), (0.8315, -0.5556, 0.0), (0.9239, -0.3827, 0.0), (0.9808, -0.1951, 0.0), (1.0, 9.656e-07, 0.0), (0.9808, 0.1951, 0.0), (0.9239, 0.3827, 0.0), (0.8315, 0.5556, 0.0), (0.7071, 0.7071, 0.0), (0.5556, 0.8315, 0.0), (0.3827, 0.9239, 0.0), (0.1951, 0.9808, 0.0)], [(1, 0), (2, 1), (3, 2), (4, 3), (5, 4), (6, 5), (7, 6), (8, 7), (9, 8), (10, 9), (11, 10), (12, 11), (13, 12), (14, 13), (15, 14), (16, 15), (17, 16), (18, 17), (19, 18), (20, 19), (21, 20), (22, 21), (23, 22), (24, 23), (25, 24), (26, 25), (27, 26), (28, 27), (29, 28), (30, 29), (31, 30), (0, 31)], [])
_uv = me_circle_002.uv_layers.new(name='UVMap')
_uv.uv.foreach_set('vector', [])
me_circle_002.use_remesh_fix_poles = True
me_circle_002.use_remesh_preserve_attributes = False
me_circle_002.use_mirror_vertex_groups = False
me_circle_002.update()
me_circle_003 = bpy.data.meshes.new('Circle.003')
me_circle_003.from_pydata([(0.0, 1.0, 0.0), (-0.1951, 0.9808, 0.0), (-0.3827, 0.9239, 0.0), (-0.5556, 0.8315, 0.0), (-0.7071, 0.7071, 0.0), (-0.8315, 0.5556, 0.0), (-0.9239, 0.3827, 0.0), (-0.9808, 0.1951, 0.0), (-1.0, 7.55e-08, 0.0), (-0.9808, -0.1951, 0.0), (-0.9239, -0.3827, 0.0), (-0.8315, -0.5556, 0.0), (-0.7071, -0.7071, 0.0), (-0.5556, -0.8315, 0.0), (-0.3827, -0.9239, 0.0), (-0.1951, -0.9808, 0.0), (3.258e-07, -1.0, 0.0), (0.1951, -0.9808, 0.0), (0.3827, -0.9239, 0.0), (0.5556, -0.8315, 0.0), (0.7071, -0.7071, 0.0), (0.8315, -0.5556, 0.0), (0.9239, -0.3827, 0.0), (0.9808, -0.1951, 0.0), (1.0, 9.656e-07, 0.0), (0.9808, 0.1951, 0.0), (0.9239, 0.3827, 0.0), (0.8315, 0.5556, 0.0), (0.7071, 0.7071, 0.0), (0.5556, 0.8315, 0.0), (0.3827, 0.9239, 0.0), (0.1951, 0.9808, 0.0)], [(1, 0), (2, 1), (3, 2), (4, 3), (5, 4), (6, 5), (7, 6), (8, 7), (9, 8), (10, 9), (11, 10), (12, 11), (13, 12), (14, 13), (15, 14), (16, 15), (17, 16), (18, 17), (19, 18), (20, 19), (21, 20), (22, 21), (23, 22), (24, 23), (25, 24), (26, 25), (27, 26), (28, 27), (29, 28), (30, 29), (31, 30), (0, 31)], [])
_uv = me_circle_003.uv_layers.new(name='UVMap')
_uv.uv.foreach_set('vector', [])
me_circle_003.use_remesh_fix_poles = True
me_circle_003.use_remesh_preserve_attributes = False
me_circle_003.use_mirror_vertex_groups = False
me_circle_003.update()
me_circle_004 = bpy.data.meshes.new('Circle.004')
me_circle_004.from_pydata([(0.0, 1.0, 0.0), (-0.1951, 0.9808, 0.0), (-0.3827, 0.9239, 0.0), (-0.5556, 0.8315, 0.0), (-0.7071, 0.7071, 0.0), (-0.8315, 0.5556, 0.0), (-0.9239, 0.3827, 0.0), (-0.9808, 0.1951, 0.0), (-1.0, 7.55e-08, 0.0), (-0.9808, -0.1951, 0.0), (-0.9239, -0.3827, 0.0), (-0.8315, -0.5556, 0.0), (-0.7071, -0.7071, 0.0), (-0.5556, -0.8315, 0.0), (-0.3827, -0.9239, 0.0), (-0.1951, -0.9808, 0.0), (3.258e-07, -1.0, 0.0), (0.1951, -0.9808, 0.0), (0.3827, -0.9239, 0.0), (0.5556, -0.8315, 0.0), (0.7071, -0.7071, 0.0), (0.8315, -0.5556, 0.0), (0.9239, -0.3827, 0.0), (0.9808, -0.1951, 0.0), (1.0, 9.656e-07, 0.0), (0.9808, 0.1951, 0.0), (0.9239, 0.3827, 0.0), (0.8315, 0.5556, 0.0), (0.7071, 0.7071, 0.0), (0.5556, 0.8315, 0.0), (0.3827, 0.9239, 0.0), (0.1951, 0.9808, 0.0)], [(1, 0), (2, 1), (3, 2), (4, 3), (5, 4), (6, 5), (7, 6), (8, 7), (9, 8), (10, 9), (11, 10), (12, 11), (13, 12), (14, 13), (15, 14), (16, 15), (17, 16), (18, 17), (19, 18), (20, 19), (21, 20), (22, 21), (23, 22), (24, 23), (25, 24), (26, 25), (27, 26), (28, 27), (29, 28), (30, 29), (31, 30), (0, 31)], [])
_uv = me_circle_004.uv_layers.new(name='UVMap')
_uv.uv.foreach_set('vector', [])
me_circle_004.use_remesh_fix_poles = True
me_circle_004.use_remesh_preserve_attributes = False
me_circle_004.use_mirror_vertex_groups = False
me_circle_004.update()

# ---- objects
ob_light = bpy.data.objects.new('Light', light_light)
ob_camera = bpy.data.objects.new('Camera', cam_camera)
ob_cylinder = bpy.data.objects.new('Cylinder', me_cylinder)
ob_cylinder_001 = bpy.data.objects.new('Cylinder.001', me_cylinder_001)
ob_cube = bpy.data.objects.new('Cube', me_cube_001)
ob_circle = bpy.data.objects.new('Circle', me_circle)
ob_circle_001 = bpy.data.objects.new('Circle.001', me_circle_002)
ob_circle_002 = bpy.data.objects.new('Circle.002', me_circle_003)
ob_circle_003 = bpy.data.objects.new('Circle.003', me_circle_004)

# ---- transforms, parenting, visibility, modifiers, constraints
ob_light.location = (4.076, 1.005, 5.904)
ob_light.rotation_euler = (0.6503, 0.05522, 1.866)
ob_light.lock_rotations_4d = False
ob_light.empty_display_type = 'ARROWS'
ob_light.color = (0.0, 0.0, 0.0, 0.0)
ob_light.lineart.crease_threshold = 0.0
ob_camera.location = (7.359, -6.926, 4.958)
ob_camera.rotation_euler = (1.109, 0.0, 0.8149)
ob_camera.lock_rotations_4d = False
ob_camera.empty_display_type = 'ARROWS'
ob_camera.color = (0.0, 0.0, 0.0, 0.0)
ob_camera.display_type = 'WIRE'
ob_camera.lineart.crease_threshold = 0.0
ob_cylinder.location = (0.0, 2.589, 0.0)
ob_cylinder.scale = (7.0, 7.0, 1.0)
ob_cylinder.lineart.crease_threshold = 0.0
_m = ob_cylinder.modifiers.new('Armature', 'ARMATURE')
_m = ob_cylinder.modifiers.new('Decimate', 'DECIMATE')
_m = ob_cylinder.modifiers.new('Decimate.001', 'DECIMATE')
ob_cylinder_001.location = (0.0, 2.585, 1.499)
ob_cylinder_001.scale = (4.5, 4.5, 0.5)
ob_cylinder_001.lineart.crease_threshold = 0.0
ob_cube.location = (0.0, -6.943, 12.3)
ob_cube.scale = (3.0, 3.0, 13.26)
ob_cube.lineart.crease_threshold = 0.0
ob_circle.location = (3.006, -6.96, -2.967)
ob_circle.rotation_euler = (1.571, 0.0, 1.571)
ob_circle.scale = (1.474, 1.474, 1.474)
ob_circle.lineart.crease_threshold = 0.0
ob_circle_001.location = (3.188, -6.888, 9.543)
ob_circle_001.rotation_euler = (1.571, 0.0, 1.571)
ob_circle_001.scale = (1.4, 1.4, 1.4)
ob_circle_001.lineart.crease_threshold = 0.0
ob_circle_002.location = (3.188, -6.888, 15.86)
ob_circle_002.rotation_euler = (1.571, 0.0, 1.571)
ob_circle_002.scale = (1.4, 1.4, 1.4)
ob_circle_002.lineart.crease_threshold = 0.0
ob_circle_003.location = (3.188, -6.888, 21.07)
ob_circle_003.rotation_euler = (1.571, 0.0, 1.571)
ob_circle_003.scale = (1.4, 1.4, 1.4)
ob_circle_003.lineart.crease_threshold = 0.0

# ---- collection membership
col_collection.objects.link(ob_light)
col_collection.objects.link(ob_camera)
col_collection.objects.link(ob_cylinder)
col_collection.objects.link(ob_cylinder_001)
col_collection.objects.link(ob_cube)
col_collection.objects.link(ob_circle)
col_collection.objects.link(ob_circle_001)
col_collection.objects.link(ob_circle_002)
col_collection.objects.link(ob_circle_003)

# ---- scene / render settings (as saved in the file)
scene.camera = ob_camera
scene.frame_start = 1; scene.frame_end = 250; scene.frame_set(0)
scene.render.engine = 'BLENDER_EEVEE_NEXT'
scene.cycles.use_denoising = False
scene.cycles.samples = 128
scene.cycles.sampling_pattern = 'TABULATED_SOBOL'
scene.cycles.use_adaptive_sampling = False
scene.cycles.use_light_tree = False
scene.view_settings.view_transform = 'Filmic'
bpy.context.view_layer.update()

